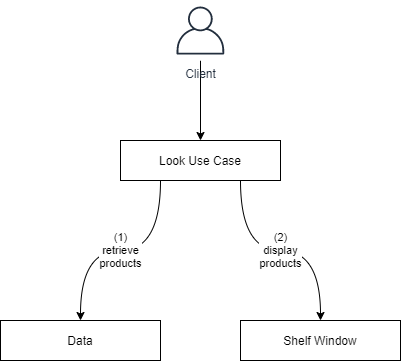

The diagram above was exported from draw.io. Its source (the exported page's mxGraphModel, read from the mxfile embedded in the PNG):
<mxGraphModel dx="1086" dy="770" grid="1" gridSize="10" guides="1" tooltips="1" connect="1" arrows="1" fold="1" page="0" pageScale="1" pageWidth="1169" pageHeight="827" math="0" shadow="0">
  <root>
    <mxCell id="0" />
    <mxCell id="1" parent="0" />
    <mxCell id="jgedjnkZCfiuwCCDG1J2-4" style="edgeStyle=orthogonalEdgeStyle;rounded=0;orthogonalLoop=1;jettySize=auto;html=1;entryX=0.5;entryY=0;entryDx=0;entryDy=0;" parent="1" source="jgedjnkZCfiuwCCDG1J2-2" target="jgedjnkZCfiuwCCDG1J2-3" edge="1">
      <mxGeometry relative="1" as="geometry" />
    </mxCell>
    <mxCell id="jgedjnkZCfiuwCCDG1J2-2" value="Client" style="outlineConnect=0;fontColor=#232F3E;gradientColor=none;strokeColor=#232F3E;fillColor=#ffffff;dashed=0;verticalLabelPosition=bottom;verticalAlign=top;align=center;html=1;fontSize=12;fontStyle=0;aspect=fixed;shape=mxgraph.aws4.resourceIcon;resIcon=mxgraph.aws4.user;" parent="1" vertex="1">
      <mxGeometry x="170" width="60" height="60" as="geometry" />
    </mxCell>
    <mxCell id="jgedjnkZCfiuwCCDG1J2-6" value="&lt;div&gt;(1)&lt;/div&gt;&lt;div&gt;retrieve&lt;/div&gt;&lt;div&gt;products&lt;/div&gt;" style="edgeStyle=orthogonalEdgeStyle;rounded=0;orthogonalLoop=1;jettySize=auto;html=1;entryX=0.5;entryY=0;entryDx=0;entryDy=0;exitX=0.25;exitY=1;exitDx=0;exitDy=0;curved=1;" parent="1" source="jgedjnkZCfiuwCCDG1J2-3" target="jgedjnkZCfiuwCCDG1J2-5" edge="1">
      <mxGeometry relative="1" as="geometry" />
    </mxCell>
    <mxCell id="jgedjnkZCfiuwCCDG1J2-8" value="&lt;div&gt;(2)&lt;/div&gt;&lt;div&gt;display&lt;/div&gt;&lt;div&gt;products&lt;/div&gt;" style="edgeStyle=orthogonalEdgeStyle;rounded=0;orthogonalLoop=1;jettySize=auto;html=1;entryX=0.5;entryY=0;entryDx=0;entryDy=0;exitX=0.75;exitY=1;exitDx=0;exitDy=0;curved=1;" parent="1" source="jgedjnkZCfiuwCCDG1J2-3" target="jgedjnkZCfiuwCCDG1J2-7" edge="1">
      <mxGeometry relative="1" as="geometry" />
    </mxCell>
    <mxCell id="jgedjnkZCfiuwCCDG1J2-3" value="Look Use Case" style="rounded=0;whiteSpace=wrap;html=1;" parent="1" vertex="1">
      <mxGeometry x="120" y="140" width="160" height="40" as="geometry" />
    </mxCell>
    <mxCell id="jgedjnkZCfiuwCCDG1J2-5" value="Data" style="rounded=0;whiteSpace=wrap;html=1;" parent="1" vertex="1">
      <mxGeometry y="320" width="160" height="40" as="geometry" />
    </mxCell>
    <mxCell id="jgedjnkZCfiuwCCDG1J2-7" value="Shelf Window" style="rounded=0;whiteSpace=wrap;html=1;" parent="1" vertex="1">
      <mxGeometry x="240" y="320" width="160" height="40" as="geometry" />
    </mxCell>
  </root>
</mxGraphModel>